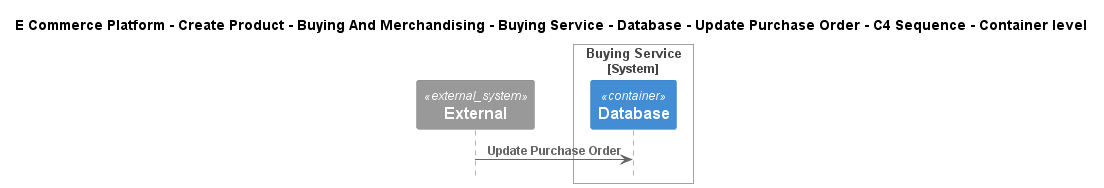

The diagram above was rendered by PlantUML. Its source (embedded in the PNG):
@startuml
!include ..\..\..\..\..\..\..\..\..\.c4s\C4_Sequence.puml

title E Commerce Platform - Create Product - Buying And Merchandising - Buying Service - Database - Update Purchase Order - C4 Sequence - Container level

System_Ext(C4InterFlow.SoftwareSystems.ExternalSystem, "External", "")

System_Boundary(ECommercePlatform.CreateProduct.BuyingAndMerchandising.SoftwareSystems.BuyingService, "Buying Service")
    Container(ECommercePlatform.CreateProduct.BuyingAndMerchandising.SoftwareSystems.BuyingService.Containers.Database, "Database", "", "")
Boundary_End()

Rel(C4InterFlow.SoftwareSystems.ExternalSystem, ECommercePlatform.CreateProduct.BuyingAndMerchandising.SoftwareSystems.BuyingService.Containers.Database, "Update Purchase Order")


@enduml